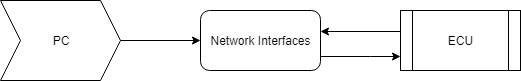

The diagram above was exported from draw.io. Its source (the exported page's mxGraphModel, read from the mxfile embedded in the PNG):
<mxGraphModel dx="1010" dy="501" grid="1" gridSize="10" guides="1" tooltips="1" connect="1" arrows="1" fold="1" page="1" pageScale="1" pageWidth="827" pageHeight="1169" math="0" shadow="0">
  <root>
    <mxCell id="0" />
    <mxCell id="1" parent="0" />
    <mxCell id="V59-C81wlomWFMYOfhq8-6" value="" style="edgeStyle=orthogonalEdgeStyle;rounded=0;orthogonalLoop=1;jettySize=auto;html=1;" edge="1" parent="1" source="V59-C81wlomWFMYOfhq8-1" target="V59-C81wlomWFMYOfhq8-2">
      <mxGeometry relative="1" as="geometry" />
    </mxCell>
    <mxCell id="V59-C81wlomWFMYOfhq8-1" value="PC" style="shape=step;perimeter=stepPerimeter;whiteSpace=wrap;html=1;fixedSize=1;" vertex="1" parent="1">
      <mxGeometry x="30" y="140" width="120" height="80" as="geometry" />
    </mxCell>
    <mxCell id="V59-C81wlomWFMYOfhq8-8" value="" style="edgeStyle=orthogonalEdgeStyle;rounded=0;orthogonalLoop=1;jettySize=auto;html=1;" edge="1" parent="1">
      <mxGeometry relative="1" as="geometry">
        <mxPoint x="350" y="196" as="sourcePoint" />
        <mxPoint x="430" y="196" as="targetPoint" />
        <Array as="points">
          <mxPoint x="400" y="196" />
          <mxPoint x="400" y="196" />
        </Array>
      </mxGeometry>
    </mxCell>
    <mxCell id="V59-C81wlomWFMYOfhq8-2" value="Network Interfaces" style="rounded=1;whiteSpace=wrap;html=1;" vertex="1" parent="1">
      <mxGeometry x="230" y="150" width="120" height="60" as="geometry" />
    </mxCell>
    <mxCell id="V59-C81wlomWFMYOfhq8-9" value="" style="edgeStyle=orthogonalEdgeStyle;rounded=0;orthogonalLoop=1;jettySize=auto;html=1;" edge="1" parent="1">
      <mxGeometry relative="1" as="geometry">
        <mxPoint x="430" y="171" as="sourcePoint" />
        <mxPoint x="350" y="171" as="targetPoint" />
      </mxGeometry>
    </mxCell>
    <mxCell id="V59-C81wlomWFMYOfhq8-5" value="ECU" style="shape=process;whiteSpace=wrap;html=1;backgroundOutline=1;" vertex="1" parent="1">
      <mxGeometry x="430" y="150" width="120" height="60" as="geometry" />
    </mxCell>
  </root>
</mxGraphModel>